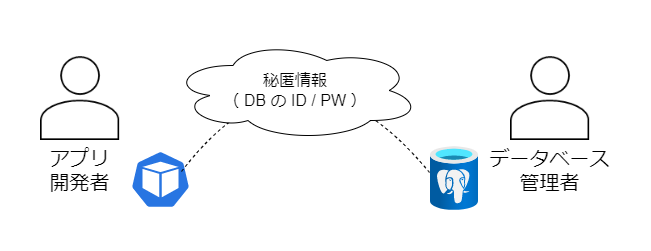

The diagram above was exported from draw.io. Its source (the exported page's mxGraphModel, read from the mxfile embedded in the PNG):
<mxGraphModel dx="2062" dy="1065" grid="1" gridSize="10" guides="1" tooltips="1" connect="1" arrows="1" fold="1" page="1" pageScale="1" pageWidth="827" pageHeight="1169" math="0" shadow="0">
  <root>
    <mxCell id="0" />
    <mxCell id="1" parent="0" />
    <mxCell id="nLhPue5mLx3p9Ou7LXUy-1" value="アプリ&#10;開発者" style="shape=image;verticalLabelPosition=bottom;labelBackgroundColor=#FFFFFF;verticalAlign=top;aspect=fixed;imageAspect=0;image=data:image/png,(base64 omitted: 2544 chars);fontColor=#000000;fontSize=20;" vertex="1" parent="1">
      <mxGeometry x="110" y="420" width="79.15" height="84" as="geometry" />
    </mxCell>
    <mxCell id="nLhPue5mLx3p9Ou7LXUy-2" value="データベース&#10;管理者" style="shape=image;verticalLabelPosition=bottom;labelBackgroundColor=#FFFFFF;verticalAlign=top;aspect=fixed;imageAspect=0;image=data:image/png,(base64 omitted: 2544 chars);fontColor=#000000;fontSize=20;" vertex="1" parent="1">
      <mxGeometry x="580" y="420" width="79.15" height="84" as="geometry" />
    </mxCell>
    <mxCell id="nLhPue5mLx3p9Ou7LXUy-5" value="" style="aspect=fixed;html=1;points=[];align=center;image;fontSize=12;image=img/lib/azure2/databases/Azure_Database_PostgreSQL_Server.svg;" vertex="1" parent="1">
      <mxGeometry x="500" y="510" width="48" height="64" as="geometry" />
    </mxCell>
    <mxCell id="nLhPue5mLx3p9Ou7LXUy-6" value="" style="sketch=0;html=1;dashed=0;whitespace=wrap;fillColor=#2875E2;strokeColor=#ffffff;points=[[0.005,0.63,0],[0.1,0.2,0],[0.9,0.2,0],[0.5,0,0],[0.995,0.63,0],[0.72,0.99,0],[0.5,1,0],[0.28,0.99,0]];shape=mxgraph.kubernetes.icon;prIcon=pod" vertex="1" parent="1">
      <mxGeometry x="200" y="512" width="60" height="62" as="geometry" />
    </mxCell>
    <mxCell id="nLhPue5mLx3p9Ou7LXUy-7" value="" style="endArrow=none;dashed=1;html=1;exitX=0.85;exitY=0.371;exitDx=0;exitDy=0;exitPerimeter=0;entryX=-0.021;entryY=0.406;entryDx=0;entryDy=0;entryPerimeter=0;curved=1;" edge="1" parent="1" source="nLhPue5mLx3p9Ou7LXUy-6" target="nLhPue5mLx3p9Ou7LXUy-5">
      <mxGeometry width="50" height="50" relative="1" as="geometry">
        <mxPoint x="390" y="570" as="sourcePoint" />
        <mxPoint x="440" y="520" as="targetPoint" />
        <Array as="points">
          <mxPoint x="370" y="380" />
        </Array>
      </mxGeometry>
    </mxCell>
    <mxCell id="nLhPue5mLx3p9Ou7LXUy-8" value="&lt;font style=&quot;font-size: 16px&quot;&gt;秘匿情報&lt;br&gt;（ DB の ID / PW ）&lt;br&gt;&lt;/font&gt;" style="ellipse;shape=cloud;whiteSpace=wrap;html=1;" vertex="1" parent="1">
      <mxGeometry x="240" y="404" width="250" height="100" as="geometry" />
    </mxCell>
  </root>
</mxGraphModel>